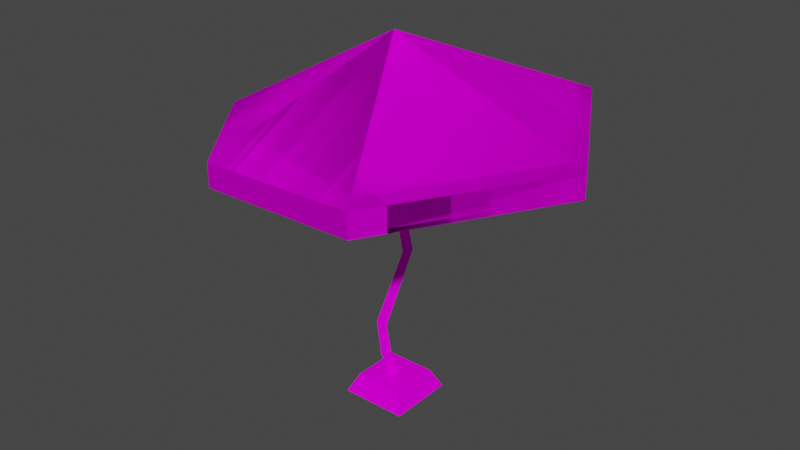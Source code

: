 # Source: 9slunec3_c1.blend  (saved by Blender 2.82.7; exported with 4.5.12 LTS)
import bpy
from mathutils import Matrix  # noqa: F401  (used for matrix-valued properties, if any)

bpy.ops.wm.read_factory_settings(use_empty=True)
scene = bpy.context.scene
scene.name = 'Scene'

# ---- collections
col_collection = bpy.data.collections.new('Collection'); scene.collection.children.link(col_collection)

# ---- images (referenced by path relative to the original .blend; pixels are not part of the script)
import os
ASSET_DIR = os.environ.get("B2B_ASSET_DIR", "")  # directory of the original .blend (textures are referenced by path, not embedded)
HERE = os.path.dirname(os.path.abspath(__file__))  # packed textures are extracted next to this script under _unpacked/

def load_image(name, relpath, width, height, colorspace="sRGB"):
    """Load a texture the original file referenced (path relative to the .blend, or extracted next to this script)."""
    p = next((c for c in (os.path.join(HERE, relpath), os.path.join(ASSET_DIR, relpath)) if relpath and os.path.exists(c)), "")
    if p:
        img = bpy.data.images.load(p, check_existing=True)
        img.name = name
    else:  # same state as the original file: an image datablock whose file is absent (Cycles renders it pink)
        img = bpy.data.images.new(name, width, height)
        img.source = "FILE"
        img.filepath = "//" + (relpath or name)
    img.colorspace_settings.name = colorspace
    return img
img_d3plach_bmp = load_image('d3plach.bmp', 'd3plach.bmp', 1024, 1024, 'sRGB')
img_8port_bmp = load_image('8port.bmp', '8port.bmp', 1024, 1024, 'sRGB')
img_kristr_bmp = load_image('%kristr.bmp', '%kristr.bmp', 1024, 1024, 'sRGB')
img_0v2okno2_bmp = load_image('0v2okno2.bmp', '0v2okno2.bmp', 1024, 1024, 'sRGB')
img_rplacht_bmp = load_image('%rplacht.bmp', '%rplacht.bmp', 1024, 1024, 'sRGB')

# ---- materials (node trees are filled in below, after node groups)
mat_d3plach_bmp = bpy.data.materials.new('d3plach.bmp')
mat_d3plach_bmp.use_transparent_shadow = False
mat_8port_bmp_001 = bpy.data.materials.new('8port.bmp.001')
mat_8port_bmp_001.use_transparent_shadow = False
mat_kristr_bmp_001 = bpy.data.materials.new('%kristr.bmp.001')
mat_kristr_bmp_001.use_transparent_shadow = False
mat_0v2okno2_bmp_001 = bpy.data.materials.new('0v2okno2.bmp.001')
mat_0v2okno2_bmp_001.use_transparent_shadow = False
mat_rplacht_bmp = bpy.data.materials.new('%rplacht.bmp')
mat_rplacht_bmp.use_transparent_shadow = False
mat_kristr_bmp = bpy.data.materials.new('%kristr.bmp')
mat_kristr_bmp.use_transparent_shadow = False
mat_0v2okno2_bmp = bpy.data.materials.new('0v2okno2.bmp')
mat_0v2okno2_bmp.use_transparent_shadow = False
mat_8port_bmp = bpy.data.materials.new('8port.bmp')
mat_8port_bmp.use_transparent_shadow = False

# ---- material node trees
mat_d3plach_bmp.use_nodes = True; mat_d3plach_bmp.node_tree.nodes.clear()
_N = mat_d3plach_bmp.node_tree.nodes; _L = mat_d3plach_bmp.node_tree.links
n0 = _N.new('ShaderNodeOutputMaterial'); n0.name = 'Material Output'; n0.location = (300, 300)
n1 = _N.new('ShaderNodeBsdfPrincipled'); n1.name = 'Principled BSDF'; n1.location = (10, 300)
n1.distribution = 'GGX'
n1.subsurface_method = 'BURLEY'
n1.inputs[2].default_value = 0.0
n1.inputs[3].default_value = 1.45
n1.inputs[13].default_value = 0.0
n1.inputs[27].default_value = (0.0, 0.0, 0.0, 1.0)
n1.inputs[28].default_value = 1.0
n2 = _N.new('ShaderNodeTexImage'); n2.name = 'Image Texture'; n2.location = (0, 0)
n2.image = img_d3plach_bmp
_L.new(n1.outputs[0], n0.inputs[0])
_L.new(n2.outputs[0], n1.inputs[0])
n0.is_active_output = True
mat_8port_bmp_001.use_nodes = True; mat_8port_bmp_001.node_tree.nodes.clear()
_N = mat_8port_bmp_001.node_tree.nodes; _L = mat_8port_bmp_001.node_tree.links
n0 = _N.new('ShaderNodeOutputMaterial'); n0.name = 'Material Output'; n0.location = (300, 300)
n1 = _N.new('ShaderNodeBsdfPrincipled'); n1.name = 'Principled BSDF'; n1.location = (10, 300)
n1.distribution = 'GGX'
n1.subsurface_method = 'BURLEY'
n1.inputs[2].default_value = 0.0
n1.inputs[3].default_value = 1.45
n1.inputs[13].default_value = 0.0
n1.inputs[27].default_value = (0.0, 0.0, 0.0, 1.0)
n1.inputs[28].default_value = 1.0
n2 = _N.new('ShaderNodeTexImage'); n2.name = 'Image Texture'; n2.location = (0, 0)
n2.image = img_8port_bmp
_L.new(n1.outputs[0], n0.inputs[0])
_L.new(n2.outputs[0], n1.inputs[0])
n0.is_active_output = True
mat_kristr_bmp_001.use_nodes = True; mat_kristr_bmp_001.node_tree.nodes.clear()
_N = mat_kristr_bmp_001.node_tree.nodes; _L = mat_kristr_bmp_001.node_tree.links
n0 = _N.new('ShaderNodeOutputMaterial'); n0.name = 'Material Output'; n0.location = (300, 300)
n1 = _N.new('ShaderNodeBsdfPrincipled'); n1.name = 'Principled BSDF'; n1.location = (10, 300)
n1.distribution = 'GGX'
n1.subsurface_method = 'BURLEY'
n1.inputs[2].default_value = 0.0
n1.inputs[3].default_value = 1.45
n1.inputs[13].default_value = 0.0
n1.inputs[27].default_value = (0.0, 0.0, 0.0, 1.0)
n1.inputs[28].default_value = 1.0
n2 = _N.new('ShaderNodeTexImage'); n2.name = 'Image Texture'; n2.location = (0, 0)
n2.image = img_kristr_bmp
_L.new(n1.outputs[0], n0.inputs[0])
_L.new(n2.outputs[0], n1.inputs[0])
n0.is_active_output = True
mat_0v2okno2_bmp_001.use_nodes = True; mat_0v2okno2_bmp_001.node_tree.nodes.clear()
_N = mat_0v2okno2_bmp_001.node_tree.nodes; _L = mat_0v2okno2_bmp_001.node_tree.links
n0 = _N.new('ShaderNodeOutputMaterial'); n0.name = 'Material Output'; n0.location = (300, 300)
n1 = _N.new('ShaderNodeBsdfPrincipled'); n1.name = 'Principled BSDF'; n1.location = (10, 300)
n1.distribution = 'GGX'
n1.subsurface_method = 'BURLEY'
n1.inputs[2].default_value = 0.0
n1.inputs[3].default_value = 1.45
n1.inputs[13].default_value = 0.0
n1.inputs[27].default_value = (0.0, 0.0, 0.0, 1.0)
n1.inputs[28].default_value = 1.0
n2 = _N.new('ShaderNodeTexImage'); n2.name = 'Image Texture'; n2.location = (0, 0)
n2.image = img_0v2okno2_bmp
_L.new(n1.outputs[0], n0.inputs[0])
_L.new(n2.outputs[0], n1.inputs[0])
n0.is_active_output = True
mat_rplacht_bmp.use_nodes = True; mat_rplacht_bmp.node_tree.nodes.clear()
_N = mat_rplacht_bmp.node_tree.nodes; _L = mat_rplacht_bmp.node_tree.links
n0 = _N.new('ShaderNodeOutputMaterial'); n0.name = 'Material Output'; n0.location = (300, 300)
n1 = _N.new('ShaderNodeBsdfPrincipled'); n1.name = 'Principled BSDF'; n1.location = (10, 300)
n1.distribution = 'GGX'
n1.subsurface_method = 'BURLEY'
n1.inputs[2].default_value = 0.0
n1.inputs[3].default_value = 1.45
n1.inputs[13].default_value = 0.0
n1.inputs[27].default_value = (0.0, 0.0, 0.0, 1.0)
n1.inputs[28].default_value = 1.0
n2 = _N.new('ShaderNodeTexImage'); n2.name = 'Image Texture'; n2.location = (0, 0)
n2.image = img_rplacht_bmp
_L.new(n1.outputs[0], n0.inputs[0])
_L.new(n2.outputs[0], n1.inputs[0])
n0.is_active_output = True
mat_kristr_bmp.use_nodes = True; mat_kristr_bmp.node_tree.nodes.clear()
_N = mat_kristr_bmp.node_tree.nodes; _L = mat_kristr_bmp.node_tree.links
n0 = _N.new('ShaderNodeOutputMaterial'); n0.name = 'Material Output'; n0.location = (300, 300)
n1 = _N.new('ShaderNodeBsdfPrincipled'); n1.name = 'Principled BSDF'; n1.location = (10, 300)
n1.distribution = 'GGX'
n1.subsurface_method = 'BURLEY'
n1.inputs[2].default_value = 0.0
n1.inputs[3].default_value = 1.45
n1.inputs[13].default_value = 0.0
n1.inputs[27].default_value = (0.0, 0.0, 0.0, 1.0)
n1.inputs[28].default_value = 1.0
n2 = _N.new('ShaderNodeTexImage'); n2.name = 'Image Texture'; n2.location = (0, 0)
n2.image = img_kristr_bmp
_L.new(n1.outputs[0], n0.inputs[0])
_L.new(n2.outputs[0], n1.inputs[0])
n0.is_active_output = True
mat_0v2okno2_bmp.use_nodes = True; mat_0v2okno2_bmp.node_tree.nodes.clear()
_N = mat_0v2okno2_bmp.node_tree.nodes; _L = mat_0v2okno2_bmp.node_tree.links
n0 = _N.new('ShaderNodeOutputMaterial'); n0.name = 'Material Output'; n0.location = (300, 300)
n1 = _N.new('ShaderNodeBsdfPrincipled'); n1.name = 'Principled BSDF'; n1.location = (10, 300)
n1.distribution = 'GGX'
n1.subsurface_method = 'BURLEY'
n1.inputs[2].default_value = 0.0
n1.inputs[3].default_value = 1.45
n1.inputs[13].default_value = 0.0
n1.inputs[27].default_value = (0.0, 0.0, 0.0, 1.0)
n1.inputs[28].default_value = 1.0
n2 = _N.new('ShaderNodeTexImage'); n2.name = 'Image Texture'; n2.location = (0, 0)
n2.image = img_0v2okno2_bmp
_L.new(n1.outputs[0], n0.inputs[0])
_L.new(n2.outputs[0], n1.inputs[0])
n0.is_active_output = True
mat_8port_bmp.use_nodes = True; mat_8port_bmp.node_tree.nodes.clear()
_N = mat_8port_bmp.node_tree.nodes; _L = mat_8port_bmp.node_tree.links
n0 = _N.new('ShaderNodeOutputMaterial'); n0.name = 'Material Output'; n0.location = (300, 300)
n1 = _N.new('ShaderNodeBsdfPrincipled'); n1.name = 'Principled BSDF'; n1.location = (10, 300)
n1.distribution = 'GGX'
n1.subsurface_method = 'BURLEY'
n1.inputs[2].default_value = 0.0
n1.inputs[3].default_value = 1.45
n1.inputs[13].default_value = 0.0
n1.inputs[27].default_value = (0.0, 0.0, 0.0, 1.0)
n1.inputs[28].default_value = 1.0
n2 = _N.new('ShaderNodeTexImage'); n2.name = 'Image Texture'; n2.location = (0, 0)
n2.image = img_8port_bmp
_L.new(n1.outputs[0], n0.inputs[0])
_L.new(n2.outputs[0], n1.inputs[0])
n0.is_active_output = True

# ---- world
world_world = bpy.data.worlds.new('World'); scene.world = world_world
world_world.use_nodes = True; world_world.node_tree.nodes.clear()
_N = world_world.node_tree.nodes; _L = world_world.node_tree.links
n0 = _N.new('ShaderNodeOutputWorld'); n0.name = 'World Output'; n0.location = (300, 300)
n1 = _N.new('ShaderNodeBackground'); n1.name = 'Background'; n1.location = (10, 300)
n1.inputs[0].default_value = (0.05088, 0.05088, 0.05088, 1.0)
_L.new(n1.outputs[0], n0.inputs[0])
n0.is_active_output = True
world_world.color = (0.05088, 0.05088, 0.05088)
world_world.use_sun_shadow = False
world_world.sun_shadow_jitter_overblur = 0.0

# ---- meshes
me_object01 = bpy.data.meshes.new('Object01')
me_object01.from_pydata([(-0.2333, -0.2333, -1.288), (0.2333, -0.2333, -1.288), (-0.2333, 0.2333, -1.288), (0.2333, 0.2333, -1.288), (-0.1726, -0.1726, -1.158), (0.1726, -0.1726, -1.158), (-0.1726, 0.1726, -1.158), (0.1726, 0.1726, -1.158), (-0.2333, -0.2333, -1.288), (0.2333, -0.2333, -1.288), (0.1726, -0.1726, -1.158), (-0.1726, -0.1726, -1.158), (0.2333, -0.2333, -1.288), (0.2333, 0.2333, -1.288), (0.1726, 0.1726, -1.158), (0.1726, -0.1726, -1.158), (0.2333, 0.2333, -1.288), (-0.2333, 0.2333, -1.288), (-0.1726, 0.1726, -1.158), (0.1726, 0.1726, -1.158), (-0.2333, 0.2333, -1.288), (-0.2333, -0.2333, -1.288), (-0.1726, -0.1726, -1.158), (-0.1726, 0.1726, -1.158)], [], [(22, 23, 20, 21), (18, 19, 16, 17), (10, 11, 8, 9), (14, 15, 12, 13), (7, 6, 4, 5), (3, 1, 0, 2)])
me_object01.polygons.foreach_set('use_smooth', [True] * 6)
me_object01.polygons.foreach_set('material_index', [2, 2, 2, 2, 3, 3])
_uv = me_object01.uv_layers.new(name='UVMap')
_uv.uv.foreach_set('vector', [1.0, 0.0, 0.0, 0.0, 0.0, -1.0, 1.0, -1.0, 1.0, 0.0, 0.0, 0.0, 0.0, -1.0, 1.0, -1.0, 1.0, 0.0, 0.0, 0.0, 0.0, -1.0, 1.0, -1.0, 1.0, 0.0, 0.0, 0.0, 0.0, -1.0, 1.0, -1.0, 0.8696, -0.1304, 0.1304, -0.1304, 0.1304, -0.8696, 0.8696, -0.8696, 0.9995, -0.0004997, 0.9995, -0.9995, 0.0004995, -0.9995, 0.0004998, -0.0004995])
me_object01.materials.append(mat_d3plach_bmp)
me_object01.materials.append(mat_8port_bmp_001)
me_object01.materials.append(mat_kristr_bmp_001)
me_object01.materials.append(mat_0v2okno2_bmp_001)
me_object01.use_remesh_fix_poles = True
me_object01.use_remesh_preserve_attributes = False
me_object01.use_mirror_vertex_groups = False
me_object01.update()
me_object01_001 = bpy.data.meshes.new('Object01.001')
me_object01_001.from_pydata([(0.02836, 0.0, -1.158), (-0.02836, 0.03275, -1.158), (-0.02836, -0.03275, -1.158), (0.02836, -1.419e-08, 1.254), (-0.02836, 0.03275, 1.254), (-0.02836, -0.03275, 1.254), (-0.02836, 0.03275, -1.158), (-0.02836, 0.03275, 1.254), (-0.02836, -0.03275, -1.158), (0.02836, 0.0, -1.158), (0.02836, -1.419e-08, 1.254), (-0.02836, -0.03275, 1.254), (0.008561, -0.01736, 0.463), (0.05604, 0.08023, -0.1986), (-0.0943, -0.009448, -0.7464), (-0.06793, 0.00374, -1.007), (-0.0112, -0.02901, -0.9722), (-0.03757, -0.0422, -0.7671), (0.1128, 0.04748, -0.1719), (0.06529, -0.05011, 0.4335), (0.06529, -0.05011, 0.4335), (0.1128, 0.04748, -0.1719), (-0.03757, -0.0422, -0.7671), (-0.0112, -0.02901, -0.9722), (-0.06793, -0.06177, -1.007), (-0.0943, -0.07495, -0.7464), (0.05604, 0.01472, -0.1986), (0.008561, -0.08287, 0.463), (-0.06793, 0.00374, -1.007), (-0.0943, -0.009448, -0.7464), (0.05604, 0.08023, -0.1986), (0.008561, -0.01736, 0.463), (0.008561, -0.08287, 0.463), (0.05604, 0.01472, -0.1986), (-0.0943, -0.07495, -0.7464), (-0.06793, -0.06177, -1.007)], [], [(4, 3, 20, 31), (10, 11, 32, 19), (5, 7, 12, 27), (19, 32, 33, 18), (18, 33, 34, 17), (17, 34, 35, 16), (16, 35, 8, 9), (27, 12, 13, 26), (26, 13, 14, 25), (25, 14, 15, 24), (24, 15, 6, 2), (31, 20, 21, 30), (30, 21, 22, 29), (29, 22, 23, 28), (28, 23, 0, 1)])
me_object01_001.polygons.foreach_set('use_smooth', [True] * 15)
me_object01_001.polygons.foreach_set('material_index', [3, 3, 3, 3, 3, 3, 3, 3, 3, 3, 3, 3, 3, 3, 3])
_uv = me_object01_001.uv_layers.new(name='UVMap')
_uv.uv.foreach_set('vector', [-2.431, -0.3638, -2.431, -0.6362, -0.449, -0.6362, -0.5207, -0.3638, 3.431, -0.6362, 3.431, -0.3638, 1.521, -0.3638, 1.449, -0.6362, 3.431, -0.6573, 3.431, -0.3427, 1.521, -0.3427, 1.521, -0.6573, 1.449, -0.6362, 1.521, -0.3638, -0.1834, -0.3638, -0.1185, -0.6362, -0.1185, -0.6362, -0.1834, -0.3638, -1.483, -0.3638, -1.533, -0.6362, -1.533, -0.6362, -1.483, -0.3638, -2.058, -0.3638, -1.974, -0.6362, -1.974, -0.6362, -2.058, -0.3638, -2.431, -0.3638, -2.431, -0.6362, 1.521, -0.6573, 1.521, -0.3427, -0.1834, -0.3427, -0.1834, -0.6573, -0.1834, -0.6573, -0.1834, -0.3427, -1.483, -0.3427, -1.483, -0.6573, -1.483, -0.6573, -1.483, -0.3427, -2.058, -0.3427, -2.058, -0.6573, -2.058, -0.6573, -2.058, -0.3427, -2.431, -0.3427, -2.431, -0.6573, -0.5207, -0.3638, -0.449, -0.6362, 1.118, -0.6362, 1.183, -0.3638, 1.183, -0.3638, 1.118, -0.6362, 2.533, -0.6362, 2.483, -0.3638, 2.483, -0.3638, 2.533, -0.6362, 2.974, -0.6362, 3.058, -0.3638, 3.058, -0.3638, 2.974, -0.6362, 3.431, -0.6362, 3.431, -0.3638])
me_object01_001.materials.append(mat_d3plach_bmp)
me_object01_001.materials.append(mat_8port_bmp_001)
me_object01_001.materials.append(mat_kristr_bmp_001)
me_object01_001.materials.append(mat_0v2okno2_bmp_001)
me_object01_001.use_remesh_fix_poles = True
me_object01_001.use_remesh_preserve_attributes = False
me_object01_001.use_mirror_vertex_groups = False
me_object01_001.update()
me_ngon01 = bpy.data.meshes.new('NGon01')
me_ngon01.from_pydata([(0.6852, 1.187, 0.7505), (-0.6852, 1.187, 0.7505), (0.6852, 1.187, 0.5874), (-0.6852, 1.187, 0.5874), (-1.281, -0.1606, 0.5636), (-1.281, -0.1606, 0.4005), (-0.4953, -1.087, 0.6559), (-0.4953, -1.087, 0.4928), (0.6852, -1.187, 0.7505), (0.6852, -1.187, 0.5874), (1.37, 1.177e-06, 0.7505), (1.37, 1.345e-06, 0.5874), (5.774e-08, 2.898e-08, 1.288), (5.774e-08, 2.898e-08, 1.288), (5.774e-08, 2.898e-08, 1.288), (-0.4953, -1.087, 0.6559), (5.774e-08, 2.898e-08, 1.288), (-1.281, -0.1606, 0.5636), (0.6852, 1.187, 0.7505), (-0.6852, 1.187, 0.7505), (0.6852, -1.187, 0.7505), (5.774e-08, 2.898e-08, 1.288), (1.37, 1.177e-06, 0.7505), (-0.4953, -1.087, 0.6559), (-0.6852, 1.187, 0.5874), (-0.6852, 1.187, 0.7505), (0.6852, -1.187, 0.7505), (-1.281, -0.1606, 0.4005), (-1.281, -0.1606, 0.5636), (5.774e-08, 2.898e-08, 1.288), (-0.4953, -1.087, 0.4928), (-0.4953, -1.087, 0.6559), (-1.281, -0.1606, 0.5636), (0.6852, 1.187, 0.5874), (0.6852, 1.187, 0.7505), (-0.6852, 1.187, 0.7505), (0.6852, -1.187, 0.5874), (1.37, 1.345e-06, 0.5874), (1.37, 1.177e-06, 0.7505), (1.37, 1.177e-06, 0.7505), (0.6852, -1.187, 0.7505), (0.6852, 1.187, 0.7505), (0.6852, 1.187, 0.7505), (-0.6852, 1.187, 0.7505), (0.6852, 1.187, 0.5874), (-0.6852, 1.187, 0.5874), (-1.281, -0.1606, 0.5636), (-1.281, -0.1606, 0.4005), (-0.4953, -1.087, 0.6559), (-0.4953, -1.087, 0.4928), (0.6852, -1.187, 0.7505), (0.6852, -1.187, 0.5874), (1.37, 1.177e-06, 0.7505), (1.37, 1.345e-06, 0.5874), (5.774e-08, 2.898e-08, 1.288), (-0.6852, 1.187, 0.5874), (-0.6852, 1.187, 0.7505), (5.774e-08, 2.898e-08, 1.288), (-1.281, -0.1606, 0.4005), (-1.281, -0.1606, 0.5636), (5.774e-08, 2.898e-08, 1.288), (-0.4953, -1.087, 0.4928), (-0.4953, -1.087, 0.6559), (-0.4953, -1.087, 0.6559), (0.6852, 1.187, 0.5874), (0.6852, 1.187, 0.7505), (5.774e-08, 2.898e-08, 1.288), (1.37, 1.345e-06, 0.5874), (0.6852, -1.187, 0.5874), (1.37, 1.177e-06, 0.7505), (0.6852, -1.187, 0.7505), (-0.6852, 1.187, 0.7505), (-1.281, -0.1606, 0.5636), (1.37, 1.177e-06, 0.7505), (0.6852, 1.187, 0.7505), (-0.6852, 1.187, 0.7505), (-1.281, -0.1606, 0.5636), (0.6852, -1.187, 0.7505), (5.774e-08, 2.898e-08, 1.288), (1.37, 1.177e-06, 0.7505), (-0.4953, -1.087, 0.6559), (0.6852, -1.187, 0.7505), (0.6852, 1.187, 0.7505), (5.774e-08, 2.898e-08, 1.288)], [], [(12, 39, 41), (14, 35, 32), (29, 26, 22), (13, 23, 20), (21, 18, 19), (16, 17, 15), (1, 0, 2, 3), (34, 10, 11, 33), (8, 31, 30, 9), (6, 28, 27, 7), (38, 40, 36, 37), (4, 25, 24, 5), (73, 54, 74), (75, 60, 76), (77, 78, 79), (80, 57, 81), (82, 83, 71), (72, 66, 63), (45, 44, 43), (42, 43, 44), (47, 55, 46), (56, 46, 55), (49, 58, 48), (59, 48, 58), (51, 61, 50), (62, 50, 61), (64, 53, 65), (52, 65, 53), (67, 68, 69), (70, 69, 68)])
me_ngon01.polygons.foreach_set('use_smooth', [True] * 30)
me_ngon01.polygons.foreach_set('material_index', [0, 0, 0, 0, 0, 0, 3, 3, 3, 3, 3, 3, 0, 0, 0, 0, 0, 0, 3, 3, 3, 3, 3, 3, 3, 3, 3, 3, 3, 3])
_uv = me_ngon01.uv_layers.new(name='UVMap')
_uv.uv.foreach_set('vector', [0.415, -0.01882, 0.03621, -0.9272, 0.7939, -0.9272, 0.415, -0.01882, 0.03621, -0.9272, 0.7939, -0.9272, 0.415, -0.01882, 0.7939, -0.9272, 0.03621, -0.9272, 0.415, -0.01882, 0.03621, -0.9272, 0.7939, -0.9272, 0.415, -0.01882, 0.7939, -0.9272, 0.03621, -0.9272, 0.415, -0.01882, 0.7939, -0.9272, 0.03621, -0.9272, 3.999, 1.254, 3.006, 1.254, 3.006, 1.056, 3.999, 1.056, 3.999, 1.254, 3.006, 1.254, 3.006, 1.056, 3.999, 1.056, 3.999, 1.254, 3.006, 1.254, 3.006, 1.056, 3.999, 1.056, 3.999, 1.254, 3.006, 1.254, 3.006, 1.056, 3.999, 1.056, 3.999, 1.254, 3.006, 1.254, 3.006, 1.056, 3.999, 1.056, 3.999, 1.254, 3.006, 1.254, 3.006, 1.056, 3.999, 1.056, 0.03621, -0.9272, 0.415, -0.01882, 0.7939, -0.9272, 0.03621, -0.9272, 0.415, -0.01882, 0.7939, -0.9272, 0.7939, -0.9272, 0.415, -0.01882, 0.03621, -0.9272, 0.03621, -0.9272, 0.415, -0.01882, 0.7939, -0.9272, 0.7939, -0.9272, 0.415, -0.01882, 0.03621, -0.9272, 0.7939, -0.9272, 0.415, -0.01882, 0.03621, -0.9272, 3.999, 1.056, 3.006, 1.056, 3.999, 1.254, 3.006, 1.254, 3.999, 1.254, 3.006, 1.056, 3.999, 1.056, 3.006, 1.056, 3.999, 1.254, 3.006, 1.254, 3.999, 1.254, 3.006, 1.056, 3.999, 1.056, 3.006, 1.056, 3.999, 1.254, 3.006, 1.254, 3.999, 1.254, 3.006, 1.056, 3.999, 1.056, 3.006, 1.056, 3.999, 1.254, 3.006, 1.254, 3.999, 1.254, 3.006, 1.056, 3.999, 1.056, 3.006, 1.056, 3.999, 1.254, 3.006, 1.254, 3.999, 1.254, 3.006, 1.056, 3.999, 1.056, 3.006, 1.056, 3.999, 1.254, 3.006, 1.254, 3.999, 1.254, 3.006, 1.056])
me_ngon01.materials.append(mat_rplacht_bmp)
me_ngon01.materials.append(mat_kristr_bmp)
me_ngon01.materials.append(mat_0v2okno2_bmp)
me_ngon01.materials.append(mat_8port_bmp)
me_ngon01.use_remesh_fix_poles = True
me_ngon01.use_remesh_preserve_attributes = False
me_ngon01.use_mirror_vertex_groups = False
me_ngon01.update()

# ---- objects
ob_object01 = bpy.data.objects.new('Object01', me_object01)
ob_object02 = bpy.data.objects.new('Object02', me_object01_001)
ob_object03 = bpy.data.objects.new('Object03', me_ngon01)

# ---- transforms, parenting, visibility, modifiers, constraints
ob_object01.location = (0.02998, -8.643e-07, -0.3971)
ob_object01.lineart.crease_threshold = 0.0
ob_object02.location = (0.02998, -8.643e-07, -0.3971)
ob_object02.lineart.crease_threshold = 0.0
ob_object03.location = (0.02998, -8.643e-07, -0.3971)
ob_object03.lineart.crease_threshold = 0.0

# ---- collection membership
col_collection.objects.link(ob_object01)
col_collection.objects.link(ob_object02)
col_collection.objects.link(ob_object03)

# ---- scene / render settings (as saved in the file)
scene.frame_start = 1; scene.frame_end = 250; scene.frame_set(1)
scene.render.engine = 'BLENDER_EEVEE_NEXT'
scene.cycles.use_denoising = False
scene.cycles.samples = 128
scene.cycles.sampling_pattern = 'TABULATED_SOBOL'
scene.cycles.use_adaptive_sampling = False
scene.cycles.use_light_tree = False
scene.view_settings.view_transform = 'Filmic'
bpy.context.view_layer.update()

# ---- added for rendering (the .blend has no active camera and no usable light): camera, sun
cam_auto = bpy.data.cameras.new('AutoCamera')
cam_auto.lens = 50.0
cam_auto.sensor_width = 36.0
cam_auto.clip_end = 1000.0
ob_auto_camera = bpy.data.objects.new('AutoCamera', cam_auto)
scene.collection.objects.link(ob_auto_camera)
ob_auto_camera.location = (4.13879, -4.87675, 2.85405)
ob_auto_camera.rotation_euler = (1.09748, -7.21219e-08, 0.694738)
scene.camera = ob_auto_camera
light_auto_sun = bpy.data.lights.new('AutoSun', 'SUN')
light_auto_sun.energy = 3.0
light_auto_sun.angle = 0.0523599
ob_auto_sun = bpy.data.objects.new('AutoSun', light_auto_sun)
scene.collection.objects.link(ob_auto_sun)
ob_auto_sun.rotation_euler = (0.872665, 0.174533, 0.523599)
bpy.context.view_layer.update()
